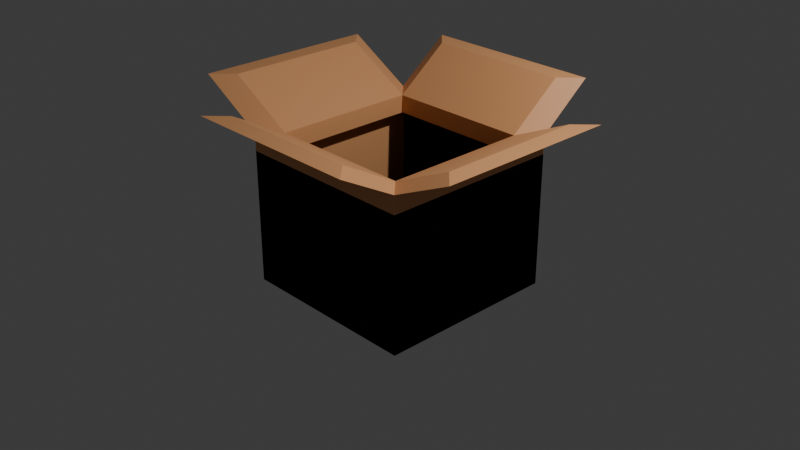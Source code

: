 # Source: CardBoard_Fixed.blend  (saved by Blender 4.3.34; exported with 4.5.12 LTS)
import bpy
from mathutils import Matrix  # noqa: F401  (used for matrix-valued properties, if any)

bpy.ops.wm.read_factory_settings(use_empty=True)
scene = bpy.context.scene
scene.name = 'Scene'

# ---- collections
col_collection = bpy.data.collections.new('Collection'); scene.collection.children.link(col_collection)

# ---- materials (node trees are filled in below, after node groups)
mat_material = bpy.data.materials.new('Material')
mat_material.alpha_threshold = 0.0
mat_material.roughness = 0.5
mat_material.line_color = (0.0, 0.0, 0.0, 1.0)

# ---- material node trees
mat_material.use_nodes = True; mat_material.node_tree.nodes.clear()
_N = mat_material.node_tree.nodes; _L = mat_material.node_tree.links
n0 = _N.new('ShaderNodeOutputMaterial'); n0.name = 'Material Output'; n0.location = (300, 300)
n1 = _N.new('ShaderNodeBsdfPrincipled'); n1.name = 'Principled BSDF'; n1.location = (10, 300)
n1.inputs[0].default_value = (0.8004, 0.3812, 0.1601, 1.0)
n1.inputs[3].default_value = 1.45
_L.new(n1.outputs[0], n0.inputs[0])
n0.is_active_output = True

# ---- world
world_world = bpy.data.worlds.new('World'); scene.world = world_world
world_world.use_nodes = True; world_world.node_tree.nodes.clear()
_N = world_world.node_tree.nodes; _L = world_world.node_tree.links
n0 = _N.new('ShaderNodeOutputWorld'); n0.name = 'World Output'; n0.location = (300, 300)
n1 = _N.new('ShaderNodeBackground'); n1.name = 'Background'; n1.location = (10, 300)
n1.inputs[0].default_value = (0.05088, 0.05088, 0.05088, 1.0)
_L.new(n1.outputs[0], n0.inputs[0])
n0.is_active_output = True
world_world.color = (0.05088, 0.05088, 0.05088)
world_world.sun_shadow_jitter_overblur = 0.0

# ---- cameras
cam_camera = bpy.data.cameras.new('Camera')
cam_camera.clip_end = 100.0
cam_camera.ortho_scale = 7.314

# ---- lights
light_light = bpy.data.lights.new('Light', 'POINT')
light_light.energy = 1000.0
light_light.shadow_soft_size = 0.1

# ---- meshes
me_cube = bpy.data.meshes.new('Cube')
me_cube.from_pydata([(0.7906, 0.7906, 1.0), (1.0, 1.0, -1.0), (0.7906, -0.7906, 1.0), (1.0, -1.0, -1.0), (-0.7906, 0.7906, 1.0), (-1.0, 1.0, -1.0), (-0.7906, -0.7906, 1.0), (-1.0, -1.0, -1.0), (1.0, -1.0, 1.0), (-1.0, -1.0, 1.0), (1.0, 1.0, 1.0), (-1.0, 1.0, 1.0), (1.0, -1.0, 1.269), (-1.0, -1.0, 1.269), (1.0, 1.0, 1.269), (-1.0, 1.0, 1.269), (0.7906, -0.7906, 1.269), (-0.7906, -0.7906, 1.269), (0.7906, 0.7906, 1.269), (-0.7906, 0.7906, 1.269), (1.658, 1.0, 1.684), (1.658, -1.0, 1.684), (-1.742, -1.0, 1.849), (-1.742, 1.0, 1.849), (1.449, 0.7906, 1.684), (1.449, -0.7906, 1.684), (-1.533, -0.7906, 1.849), (-1.533, 0.7906, 1.849), (1.0, -1.605, 1.728), (-1.0, -1.605, 1.728), (-1.0, 1.589, 1.892), (1.0, 1.589, 1.892), (0.7906, -1.396, 1.728), (-0.7906, -1.396, 1.728), (-0.7906, 1.38, 1.892), (0.7906, 1.38, 1.892), (-0.9813, 1.0, -1.0), (-0.9813, -1.0, -1.0), (-0.9813, -1.0, 1.0), (-0.9813, 1.0, 1.0), (1.0, 1.0, -1.0), (1.0, -1.0, -1.0), (-1.0, 1.0, -1.0), (-1.0, -1.0, -1.0), (1.0, 1.0, -1.0), (-1.0, 1.0, -1.0), (1.0, 1.0, 1.0), (-1.0, 1.0, 1.0), (1.0, 1.0, -1.0), (1.0, -1.0, -1.0), (1.0, -1.0, 1.0), (1.0, 1.0, 1.0), (1.0, -1.0, -1.0), (-1.0, -1.0, -1.0), (1.0, -1.0, 1.0), (-1.0, -1.0, 1.0), (1.0, 1.0, -1.0), (1.0, -1.0, -1.0), (-1.0, 1.0, -1.0), (-1.0, -1.0, -1.0)], [], [(13, 12, 28, 29), (3, 7, 9, 8), (7, 9, 11, 5), (5, 1, 3, 7), (1, 10, 8, 3), (5, 11, 10, 1), (6, 4, 19, 17), (8, 10, 14, 12), (11, 9, 13, 15), (0, 2, 16, 18), (19, 15, 23, 27), (15, 13, 22, 23), (15, 19, 34, 30), (2, 6, 17, 16), (10, 11, 15, 14), (9, 8, 12, 13), (4, 0, 18, 19), (24, 25, 21, 20), (26, 27, 23, 22), (13, 17, 26, 22), (18, 16, 25, 24), (12, 14, 20, 21), (14, 18, 24, 20), (16, 12, 21, 25), (17, 19, 27, 26), (32, 33, 29, 28), (34, 35, 31, 30), (17, 13, 29, 33), (19, 18, 35, 34), (14, 15, 30, 31), (18, 14, 31, 35), (12, 16, 32, 28), (16, 17, 33, 32), (37, 36, 39, 38), (42, 43, 41, 40), (45, 44, 46, 47), (48, 49, 50, 51), (52, 54, 55, 53), (58, 56, 57, 59)])
_uv = me_cube.uv_layers.new(name='UVMap')
_uv.uv.foreach_set('vector', [0.625, 1.0, 0.625, 0.75, 0.625, 0.75, 0.625, 1.0, 0.375, 0.75, 0.375, 1.0, 0.625, 1.0, 0.625, 0.75, 0.375, 0.0, 0.625, 0.0, 0.625, 0.25, 0.375, 0.25, 0.125, 0.5, 0.375, 0.5, 0.375, 0.75, 0.125, 0.75, 0.375, 0.5, 0.625, 0.5, 0.625, 0.75, 0.375, 0.75, 0.375, 0.25, 0.625, 0.25, 0.625, 0.5, 0.375, 0.5, 0.0, 0.0, 0.0, 0.0, 0.0, 0.0, 0.0, 0.0, 0.625, 0.75, 0.625, 0.5, 0.625, 0.5, 0.625, 0.75, 0.625, 0.25, 0.625, 0.0, 0.625, 0.0, 0.625, 0.25, 0.0, 0.0, 0.0, 0.0, 0.0, 0.0, 0.0, 0.0, 0.8488, 0.5262, 0.875, 0.5, 0.875, 0.5, 0.8488, 0.5262, 0.625, 0.25, 0.625, 0.0, 0.625, 0.0, 0.625, 0.25, 0.875, 0.5, 0.8488, 0.5262, 0.8488, 0.5262, 0.875, 0.5, 0.0, 0.0, 0.0, 0.0, 0.0, 0.0, 0.0, 0.0, 0.625, 0.5, 0.625, 0.25, 0.625, 0.25, 0.625, 0.5, 0.625, 1.0, 0.625, 0.75, 0.625, 0.75, 0.625, 1.0, 0.0, 0.0, 0.0, 0.0, 0.0, 0.0, 0.0, 0.0, 0.6512, 0.5262, 0.6512, 0.7238, 0.625, 0.75, 0.625, 0.5, 0.8488, 0.7238, 0.8488, 0.5262, 0.875, 0.5, 0.875, 0.75, 0.875, 0.75, 0.8488, 0.7238, 0.8488, 0.7238, 0.875, 0.75, 0.0, 0.0, 0.0, 0.0, 0.0, 0.0, 0.0, 0.0, 0.625, 0.75, 0.625, 0.5, 0.625, 0.5, 0.625, 0.75, 0.625, 0.5, 0.6512, 0.5262, 0.6512, 0.5262, 0.625, 0.5, 0.6512, 0.7238, 0.625, 0.75, 0.625, 0.75, 0.6512, 0.7238, 0.0, 0.0, 0.0, 0.0, 0.0, 0.0, 0.0, 0.0, 0.6512, 0.7238, 0.8488, 0.7238, 0.875, 0.75, 0.625, 0.75, 0.8488, 0.5262, 0.6512, 0.5262, 0.625, 0.5, 0.875, 0.5, 0.8488, 0.7238, 0.875, 0.75, 0.875, 0.75, 0.8488, 0.7238, 0.0, 0.0, 0.0, 0.0, 0.0, 0.0, 0.0, 0.0, 0.625, 0.5, 0.625, 0.25, 0.625, 0.25, 0.625, 0.5, 0.6512, 0.5262, 0.625, 0.5, 0.625, 0.5, 0.6512, 0.5262, 0.625, 0.75, 0.6512, 0.7238, 0.6512, 0.7238, 0.625, 0.75, 0.0, 0.0, 0.0, 0.0, 0.0, 0.0, 0.0, 0.0, 0.375, 0.0, 0.375, 0.25, 0.625, 0.25, 0.625, 0.0, 0.125, 0.5, 0.125, 0.75, 0.375, 0.75, 0.375, 0.5, 0.375, 0.25, 0.375, 0.5, 0.625, 0.5, 0.625, 0.25, 0.375, 0.5, 0.375, 0.75, 0.625, 0.75, 0.625, 0.5, 0.375, 0.75, 0.625, 0.75, 0.625, 1.0, 0.375, 1.0, 0.125, 0.5, 0.375, 0.5, 0.375, 0.75, 0.125, 0.75])
me_cube.materials.append(mat_material)
me_cube.use_mirror_vertex_groups = False
me_cube.update()

# ---- objects
ob_cube = bpy.data.objects.new('Cube', me_cube)
ob_light = bpy.data.objects.new('Light', light_light)
ob_camera = bpy.data.objects.new('Camera', cam_camera)

# ---- transforms, parenting, visibility, modifiers, constraints
ob_cube.location = (0.0, 0.0, 0.0)
ob_cube.scale = (1.0, 1.0, 0.7247)
ob_cube.lock_rotations_4d = False
ob_cube.empty_display_type = 'ARROWS'
ob_cube.lineart.crease_threshold = 0.0
ob_light.location = (4.076, 1.005, 5.904)
ob_light.rotation_euler = (0.6503, 0.05522, 1.866)
ob_light.lock_rotations_4d = False
ob_light.empty_display_type = 'ARROWS'
ob_light.color = (0.0, 0.0, 0.0, 0.0)
ob_light.lineart.crease_threshold = 0.0
ob_camera.location = (7.359, -6.926, 4.958)
ob_camera.rotation_euler = (1.109, 0.0, 0.8149)
ob_camera.lock_rotations_4d = False
ob_camera.empty_display_type = 'ARROWS'
ob_camera.color = (0.0, 0.0, 0.0, 0.0)
ob_camera.display_type = 'WIRE'
ob_camera.lineart.crease_threshold = 0.0

# ---- collection membership
col_collection.objects.link(ob_cube)
col_collection.objects.link(ob_light)
col_collection.objects.link(ob_camera)

# ---- scene / render settings (as saved in the file)
scene.camera = ob_camera
scene.frame_start = 1; scene.frame_end = 250; scene.frame_set(1)
scene.render.engine = 'BLENDER_EEVEE_NEXT'
bpy.context.view_layer.update()
